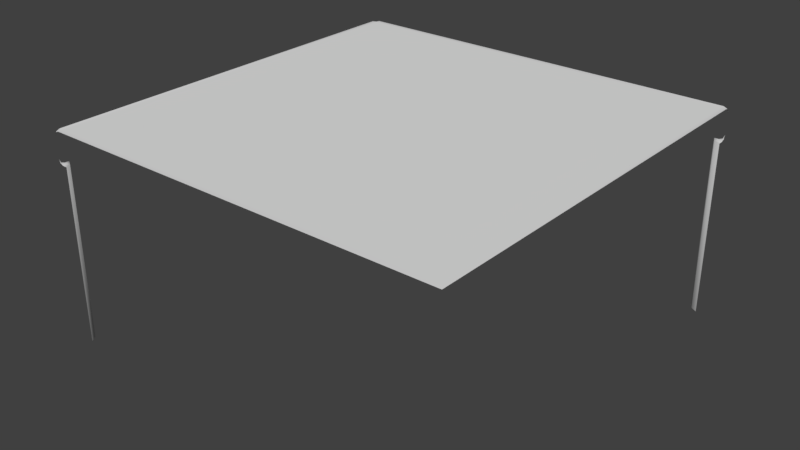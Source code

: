 # Source: WP_CornerSmall3.blend  (saved by Blender 2.79.0; exported with 4.5.12 LTS)
import bpy
from mathutils import Matrix  # noqa: F401  (used for matrix-valued properties, if any)

bpy.ops.wm.read_factory_settings(use_empty=True)
scene = bpy.context.scene
scene.name = 'Scene'

# ---- collections
col_collection_1 = bpy.data.collections.new('Collection 1'); scene.collection.children.link(col_collection_1)

# ---- materials (node trees are filled in below, after node groups)
mat_wp_cornersmall3m = bpy.data.materials.new('WP_CornerSmall3M')
mat_wp_cornersmall3m.alpha_threshold = 0.0
mat_wp_cornersmall3m.use_transparent_shadow = False
mat_wp_cornersmall3m.roughness = 0.5
mat_wp_cornersmall3m.line_color = (0.0, 0.0, 0.0, 1.0)

# ---- material node trees

# ---- world
world_world = bpy.data.worlds.new('World'); scene.world = world_world
world_world.color = (0.05088, 0.05088, 0.05088)
world_world.use_sun_shadow = False
world_world.sun_shadow_jitter_overblur = 0.0
world_world.cycles.sampling_method = 'MANUAL'

# ---- meshes
me_wp_cornersmall3 = bpy.data.meshes.new('WP_CornerSmall3')
me_wp_cornersmall3.from_pydata([(1.0, -0.9751, 1.0), (-0.9751, 0.9751, 1.0), (1.0, -1.0, 1.0), (0.9751, -1.0, 1.0), (-0.9751, 1.0, 1.0), (-0.9927, 1.0, 0.9924), (-1.0, 1.0, 0.9739), (-1.0, 0.9927, 0.9924), (-1.0, 0.9751, 1.0), (-0.9942, 0.9942, 0.9931), (-0.9822, 0.9822, 1.0), (-1.0, 1.0, 0.8732), (-0.9927, 1.0, 0.8547), (-1.0, 0.9927, 0.8547), (-0.9751, 1.0, 0.8471), (-1.0, 0.9751, 0.8471), (-0.9535, 1.0, 0.8471), (-1.0, 0.9535, 0.8471), (-0.9707, 0.9707, 0.8471), (-0.9811, 0.9811, 0.8471), (-0.9946, 0.9946, 0.8532), (-0.9535, 1.0, 0.0), (-1.0, 0.9535, 0.0), (-0.9707, 0.9707, 5.96e-08), (0.9751, 0.9751, 1.0), (1.0, 0.9751, 1.0), (1.0, 0.9927, 0.9924), (1.0, 1.0, 0.9739), (0.9927, 1.0, 0.9924), (0.9751, 1.0, 1.0), (0.9942, 0.9942, 0.9931), (0.9822, 0.9822, 1.0), (1.0, 1.0, 0.8732), (1.0, 0.9927, 0.8547), (0.9927, 1.0, 0.8547), (1.0, 0.9751, 0.8471), (0.9751, 1.0, 0.8471), (1.0, 0.9535, 0.8471), (0.9535, 1.0, 0.8471), (0.9707, 0.9707, 0.8471), (0.9811, 0.9811, 0.8471), (0.9946, 0.9946, 0.8532), (1.0, 0.9535, 0.0), (0.9535, 1.0, 0.0), (0.9707, 0.9707, 5.96e-08), (0.9751, -0.9751, 1.0), (-0.9751, -0.9751, 1.0), (-1.0, -0.9751, 1.0), (-1.0, -0.9927, 0.9924), (-1.0, -1.0, 0.9739), (-0.9927, -1.0, 0.9924), (-0.9751, -1.0, 1.0), (-0.9942, -0.9942, 0.9931), (-0.9822, -0.9822, 1.0), (-1.0, -1.0, 0.8732), (-1.0, -0.9927, 0.8547), (-0.9927, -1.0, 0.8547), (-1.0, -0.9751, 0.8471), (-0.9751, -1.0, 0.8471), (-1.0, -0.9535, 0.8471), (-0.9535, -1.0, 0.8471), (-0.9707, -0.9707, 0.8471), (-0.9811, -0.9811, 0.8471), (-0.9946, -0.9946, 0.8532), (-1.0, -0.9535, 0.0), (-0.9535, -1.0, 0.0), (-0.9707, -0.9707, 5.96e-08)], [], [(24, 29, 4, 1), (24, 1, 46, 45), (6, 7, 9), (4, 5, 9, 10), (5, 6, 9), (8, 1, 10), (7, 8, 10, 9), (1, 4, 10), (11, 12, 20), (20, 12, 14, 19), (19, 14, 16, 18), (13, 20, 19, 15), (15, 19, 18, 17), (13, 11, 20), (18, 16, 21, 23), (17, 18, 23, 22), (45, 46, 51, 3), (24, 45, 0, 25), (27, 28, 30), (25, 26, 30, 31), (26, 27, 30), (29, 24, 31), (28, 29, 31, 30), (24, 25, 31), (32, 33, 41), (41, 33, 35, 40), (40, 35, 37, 39), (34, 41, 40, 36), (36, 40, 39, 38), (34, 32, 41), (39, 37, 42, 44), (38, 39, 44, 43), (45, 3, 2, 0), (1, 8, 47, 46), (49, 50, 52), (47, 48, 52, 53), (48, 49, 52), (51, 46, 53), (50, 51, 53, 52), (46, 47, 53), (54, 55, 63), (63, 55, 57, 62), (62, 57, 59, 61), (56, 63, 62, 58), (58, 62, 61, 60), (56, 54, 63), (61, 59, 64, 66), (60, 61, 66, 65)])
me_wp_cornersmall3.polygons.foreach_set('use_smooth', [True] * 48)
_uv = me_wp_cornersmall3.uv_layers.new(name='UVMap')
_uv.uv.foreach_set('vector', [0.9128, 0.023, 0.9283, 0.02328, 0.9296, 0.9128, 0.9141, 0.9131, 0.9128, 0.023, 0.9141, 0.9131, 0.02302, 0.9132, 0.02756, 0.02709, 0.9369, 0.936, 0.9258, 0.93, 0.9273, 0.9263, 0.9296, 0.9128, 0.931, 0.9248, 0.9273, 0.9263, 0.9185, 0.9176, 0.931, 0.9248, 0.9369, 0.936, 0.9273, 0.9263, 0.9138, 0.9286, 0.9141, 0.9131, 0.9185, 0.9176, 0.9258, 0.93, 0.9138, 0.9286, 0.9185, 0.9176, 0.9273, 0.9263, 0.9141, 0.9131, 0.9296, 0.9128, 0.9185, 0.9176, 0.9592, 0.8303, 0.9546, 0.8223, 0.9568, 0.8205, 0.9568, 0.8205, 0.9546, 0.8223, 0.9475, 0.8171, 0.9544, 0.8111, 0.9544, 0.8111, 0.9475, 0.8171, 0.939, 0.8119, 0.9528, 0.8046, 0.9596, 0.8211, 0.9568, 0.8205, 0.9544, 0.8111, 0.9634, 0.8131, 0.9634, 0.8131, 0.9544, 0.8111, 0.9528, 0.8046, 0.9684, 0.8046, 0.9596, 0.8211, 0.9592, 0.8303, 0.9568, 0.8205, 0.9528, 0.8046, 0.9372, 0.8046, 0.9372, 0.4153, 0.9528, 0.4153, 0.9684, 0.8046, 0.9528, 0.8046, 0.9528, 0.4153, 0.9684, 0.4153, 0.02756, 0.02709, 0.02302, 0.9132, 0.00752, 0.9129, 0.01212, 0.0271, 0.9128, 0.023, 0.02756, 0.02709, 0.02751, 0.01164, 0.9124, 0.007531, 0.9355, 0.0001278, 0.9296, 0.01129, 0.9259, 0.009822, 0.9124, 0.007531, 0.9244, 0.006117, 0.9259, 0.009822, 0.9172, 0.01856, 0.9244, 0.006117, 0.9355, 0.0001278, 0.9259, 0.009822, 0.9283, 0.02328, 0.9128, 0.023, 0.9172, 0.01856, 0.9296, 0.01129, 0.9283, 0.02328, 0.9172, 0.01856, 0.9259, 0.009822, 0.9128, 0.023, 0.9124, 0.007531, 0.9172, 0.01856, 0.9907, 0.4151, 0.9861, 0.4071, 0.9883, 0.4053, 0.9883, 0.4053, 0.9861, 0.4071, 0.9789, 0.4019, 0.9859, 0.3959, 0.9859, 0.3959, 0.9789, 0.4019, 0.9705, 0.3967, 0.9843, 0.3893, 0.991, 0.4059, 0.9883, 0.4053, 0.9859, 0.3959, 0.9949, 0.3979, 0.9949, 0.3979, 0.9859, 0.3959, 0.9843, 0.3893, 0.9999, 0.3893, 0.991, 0.4059, 0.9907, 0.4151, 0.9883, 0.4053, 0.9843, 0.3893, 0.9687, 0.3893, 0.9687, 0.0001278, 0.9843, 0.0001278, 0.9999, 0.3893, 0.9843, 0.3893, 0.9843, 0.0001278, 0.9999, 0.0001278, 0.02756, 0.02709, 0.01212, 0.0271, 0.01208, 0.01168, 0.02751, 0.01164, 0.9141, 0.9131, 0.9138, 0.9286, 0.02329, 0.9288, 0.02302, 0.9132, 0.0001278, 0.936, 0.006115, 0.9249, 0.009824, 0.9264, 0.02329, 0.9288, 0.01129, 0.9301, 0.009824, 0.9264, 0.01857, 0.9177, 0.01129, 0.9301, 0.0001278, 0.936, 0.009824, 0.9264, 0.00752, 0.9129, 0.02302, 0.9132, 0.01857, 0.9177, 0.006115, 0.9249, 0.00752, 0.9129, 0.01857, 0.9177, 0.009824, 0.9264, 0.02302, 0.9132, 0.02329, 0.9288, 0.01857, 0.9177, 0.9592, 0.4151, 0.9546, 0.4071, 0.9568, 0.4053, 0.9568, 0.4053, 0.9546, 0.4071, 0.9475, 0.4019, 0.9544, 0.3959, 0.9544, 0.3959, 0.9475, 0.4019, 0.939, 0.3967, 0.9528, 0.3893, 0.9596, 0.4059, 0.9568, 0.4053, 0.9544, 0.3959, 0.9634, 0.3979, 0.9634, 0.3979, 0.9544, 0.3959, 0.9528, 0.3893, 0.9684, 0.3893, 0.9596, 0.4059, 0.9592, 0.4151, 0.9568, 0.4053, 0.9528, 0.3893, 0.9372, 0.3893, 0.9372, 0.0001278, 0.9528, 0.0001278, 0.9684, 0.3893, 0.9528, 0.3893, 0.9528, 0.0001278, 0.9684, 0.0001278])
me_wp_cornersmall3.materials.append(mat_wp_cornersmall3m)
me_wp_cornersmall3.use_remesh_preserve_volume = False
me_wp_cornersmall3.use_remesh_preserve_attributes = False
me_wp_cornersmall3.use_mirror_vertex_groups = False
me_wp_cornersmall3.update()

# ---- objects
ob_wp_cornersmall3 = bpy.data.objects.new('WP_CornerSmall3', me_wp_cornersmall3)

# ---- transforms, parenting, visibility, modifiers, constraints
ob_wp_cornersmall3.location = (5.96e-08, 0.0, 0.0)
ob_wp_cornersmall3.lock_rotations_4d = False
ob_wp_cornersmall3.empty_display_type = 'ARROWS'
ob_wp_cornersmall3.lineart.crease_threshold = 0.0

# ---- collection membership
col_collection_1.objects.link(ob_wp_cornersmall3)

# ---- scene / render settings (as saved in the file)
scene.frame_start = 1; scene.frame_end = 250; scene.frame_set(3)
scene.render.engine = 'BLENDER_EEVEE_NEXT'
scene.render.resolution_percentage = 50
scene.render.dither_intensity = 0.0
scene.cycles.use_denoising = False
scene.cycles.samples = 128
scene.cycles.sampling_pattern = 'TABULATED_SOBOL'
scene.cycles.light_sampling_threshold = 0.0
scene.cycles.use_adaptive_sampling = False
scene.cycles.use_light_tree = False
scene.cycles.blur_glossy = 0.0
scene.cycles.sample_clamp_indirect = 0.0
scene.view_settings.view_transform = 'Standard'
bpy.context.view_layer.update()

# ---- added for rendering (the .blend has no active camera and no usable light): camera, sun
cam_auto = bpy.data.cameras.new('AutoCamera')
cam_auto.lens = 50.0
cam_auto.sensor_width = 36.0
cam_auto.clip_end = 1000.0
ob_auto_camera = bpy.data.objects.new('AutoCamera', cam_auto)
scene.collection.objects.link(ob_auto_camera)
ob_auto_camera.location = (2.77567, -3.33081, 2.72054)
ob_auto_camera.rotation_euler = (1.09748, -7.21219e-08, 0.694738)
scene.camera = ob_auto_camera
light_auto_sun = bpy.data.lights.new('AutoSun', 'SUN')
light_auto_sun.energy = 3.0
light_auto_sun.angle = 0.0523599
ob_auto_sun = bpy.data.objects.new('AutoSun', light_auto_sun)
scene.collection.objects.link(ob_auto_sun)
ob_auto_sun.rotation_euler = (0.872665, 0.174533, 0.523599)
bpy.context.view_layer.update()
